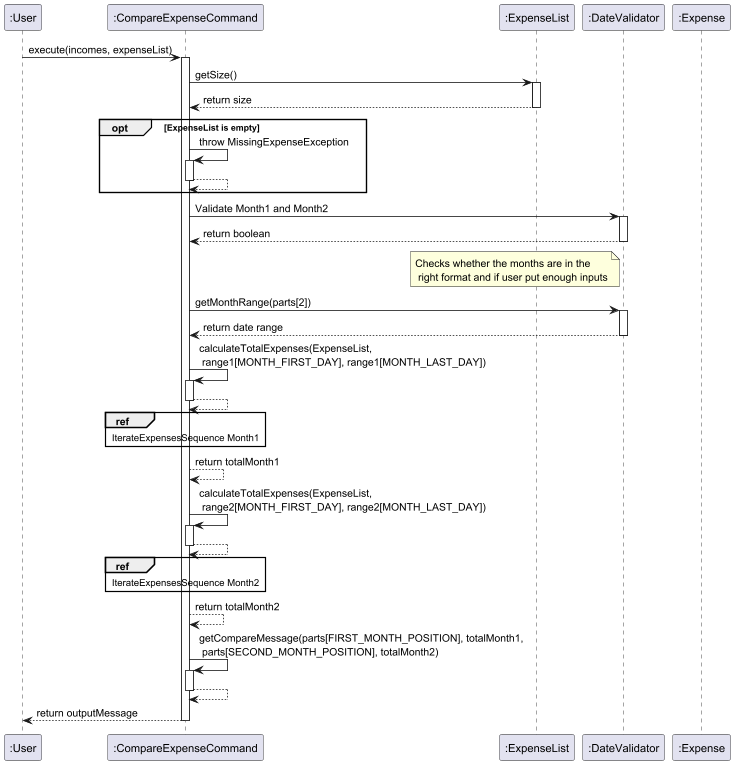

The diagram above was rendered by PlantUML. Its source (embedded in the PNG):
@startuml
participant ":User" as User
participant ":CompareExpenseCommand" as CompareExpenseCommand
participant ":ExpenseList" as ExpenseList
participant ":DateValidator" as DateValidator
participant ":Expense" as Expense


User -> CompareExpenseCommand : execute(incomes, expenseList)
activate CompareExpenseCommand
CompareExpenseCommand -> ExpenseList : getSize()
activate ExpenseList
ExpenseList --> CompareExpenseCommand : return size
deactivate ExpenseList

opt ExpenseList is empty
    CompareExpenseCommand -> CompareExpenseCommand : throw MissingExpenseException
    activate CompareExpenseCommand
    CompareExpenseCommand --> CompareExpenseCommand
    deactivate CompareExpenseCommand
end

CompareExpenseCommand -> DateValidator : Validate Month1 and Month2
activate DateValidator
DateValidator --> CompareExpenseCommand : return boolean
deactivate DateValidator
note left of DateValidator
    Checks whether the months are in the
     right format and if user put enough inputs
end note

CompareExpenseCommand -> DateValidator : getMonthRange(parts[2])
activate DateValidator
DateValidator --> CompareExpenseCommand : return date range
deactivate DateValidator

CompareExpenseCommand -> CompareExpenseCommand : calculateTotalExpenses(ExpenseList, \n range1[MONTH_FIRST_DAY], range1[MONTH_LAST_DAY])

activate CompareExpenseCommand
CompareExpenseCommand --> CompareExpenseCommand
deactivate CompareExpenseCommand

ref over CompareExpenseCommand : IterateExpensesSequence Month1

CompareExpenseCommand --> CompareExpenseCommand : return totalMonth1

CompareExpenseCommand -> CompareExpenseCommand : calculateTotalExpenses(ExpenseList, \n range2[MONTH_FIRST_DAY], range2[MONTH_LAST_DAY])

    activate CompareExpenseCommand
    CompareExpenseCommand --> CompareExpenseCommand
    deactivate CompareExpenseCommand

ref over CompareExpenseCommand : IterateExpensesSequence Month2

CompareExpenseCommand --> CompareExpenseCommand : return totalMonth2

CompareExpenseCommand -> CompareExpenseCommand : getCompareMessage(parts[FIRST_MONTH_POSITION], totalMonth1,\n parts[SECOND_MONTH_POSITION], totalMonth2)
    activate CompareExpenseCommand
    CompareExpenseCommand --> CompareExpenseCommand
    deactivate CompareExpenseCommand


User <-- CompareExpenseCommand : return outputMessage
deactivate CompareExpenseCommand
@enduml